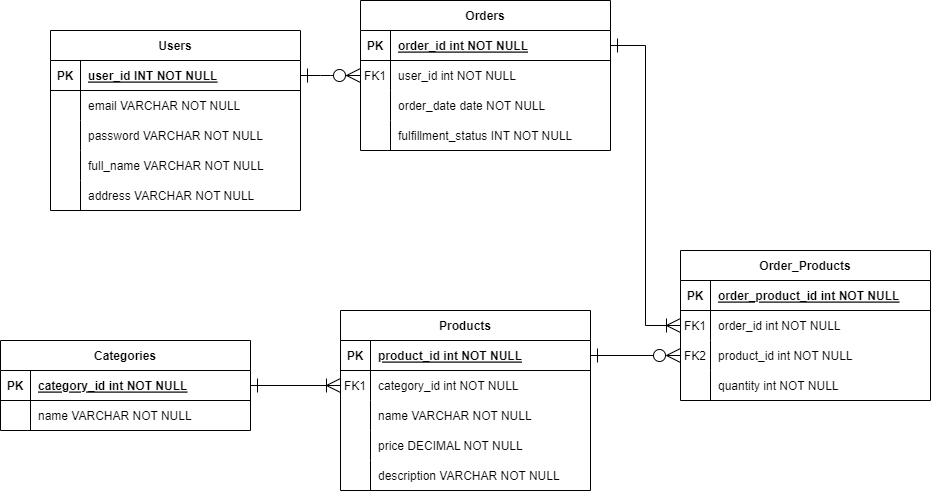

The diagram above was exported from draw.io. Its source (the exported page's mxGraphModel, read from the mxfile embedded in the PNG):
<mxGraphModel dx="1900" dy="621" grid="1" gridSize="10" guides="1" tooltips="1" connect="1" arrows="1" fold="1" page="1" pageScale="1" pageWidth="850" pageHeight="1100" math="0" shadow="0" extFonts="Permanent Marker^https://fonts.googleapis.com/css?family=Permanent+Marker">
  <root>
    <mxCell id="0" />
    <mxCell id="1" parent="0" />
    <mxCell id="C-vyLk0tnHw3VtMMgP7b-1" value="" style="edgeStyle=entityRelationEdgeStyle;endArrow=ERzeroToMany;startArrow=ERone;endFill=1;startFill=0;endSize=12;startSize=12;" parent="1" source="C-vyLk0tnHw3VtMMgP7b-24" target="C-vyLk0tnHw3VtMMgP7b-6" edge="1">
      <mxGeometry width="100" height="100" relative="1" as="geometry">
        <mxPoint x="340" y="720" as="sourcePoint" />
        <mxPoint x="440" y="620" as="targetPoint" />
      </mxGeometry>
    </mxCell>
    <mxCell id="C-vyLk0tnHw3VtMMgP7b-2" value="Orders" style="shape=table;startSize=30;container=1;collapsible=1;childLayout=tableLayout;fixedRows=1;rowLines=0;fontStyle=1;align=center;resizeLast=1;" parent="1" vertex="1">
      <mxGeometry x="310" y="130" width="250" height="150" as="geometry" />
    </mxCell>
    <mxCell id="C-vyLk0tnHw3VtMMgP7b-3" value="" style="shape=partialRectangle;collapsible=0;dropTarget=0;pointerEvents=0;fillColor=none;points=[[0,0.5],[1,0.5]];portConstraint=eastwest;top=0;left=0;right=0;bottom=1;" parent="C-vyLk0tnHw3VtMMgP7b-2" vertex="1">
      <mxGeometry y="30" width="250" height="30" as="geometry" />
    </mxCell>
    <mxCell id="C-vyLk0tnHw3VtMMgP7b-4" value="PK" style="shape=partialRectangle;overflow=hidden;connectable=0;fillColor=none;top=0;left=0;bottom=0;right=0;fontStyle=1;" parent="C-vyLk0tnHw3VtMMgP7b-3" vertex="1">
      <mxGeometry width="30" height="30" as="geometry">
        <mxRectangle width="30" height="30" as="alternateBounds" />
      </mxGeometry>
    </mxCell>
    <mxCell id="C-vyLk0tnHw3VtMMgP7b-5" value="order_id int NOT NULL " style="shape=partialRectangle;overflow=hidden;connectable=0;fillColor=none;top=0;left=0;bottom=0;right=0;align=left;spacingLeft=6;fontStyle=5;" parent="C-vyLk0tnHw3VtMMgP7b-3" vertex="1">
      <mxGeometry x="30" width="220" height="30" as="geometry">
        <mxRectangle width="220" height="30" as="alternateBounds" />
      </mxGeometry>
    </mxCell>
    <mxCell id="C-vyLk0tnHw3VtMMgP7b-6" value="" style="shape=partialRectangle;collapsible=0;dropTarget=0;pointerEvents=0;fillColor=none;points=[[0,0.5],[1,0.5]];portConstraint=eastwest;top=0;left=0;right=0;bottom=0;" parent="C-vyLk0tnHw3VtMMgP7b-2" vertex="1">
      <mxGeometry y="60" width="250" height="30" as="geometry" />
    </mxCell>
    <mxCell id="C-vyLk0tnHw3VtMMgP7b-7" value="FK1" style="shape=partialRectangle;overflow=hidden;connectable=0;fillColor=none;top=0;left=0;bottom=0;right=0;" parent="C-vyLk0tnHw3VtMMgP7b-6" vertex="1">
      <mxGeometry width="30" height="30" as="geometry">
        <mxRectangle width="30" height="30" as="alternateBounds" />
      </mxGeometry>
    </mxCell>
    <mxCell id="C-vyLk0tnHw3VtMMgP7b-8" value="user_id int NOT NULL" style="shape=partialRectangle;overflow=hidden;connectable=0;fillColor=none;top=0;left=0;bottom=0;right=0;align=left;spacingLeft=6;" parent="C-vyLk0tnHw3VtMMgP7b-6" vertex="1">
      <mxGeometry x="30" width="220" height="30" as="geometry">
        <mxRectangle width="220" height="30" as="alternateBounds" />
      </mxGeometry>
    </mxCell>
    <mxCell id="C-vyLk0tnHw3VtMMgP7b-9" value="" style="shape=partialRectangle;collapsible=0;dropTarget=0;pointerEvents=0;fillColor=none;points=[[0,0.5],[1,0.5]];portConstraint=eastwest;top=0;left=0;right=0;bottom=0;" parent="C-vyLk0tnHw3VtMMgP7b-2" vertex="1">
      <mxGeometry y="90" width="250" height="30" as="geometry" />
    </mxCell>
    <mxCell id="C-vyLk0tnHw3VtMMgP7b-10" value="" style="shape=partialRectangle;overflow=hidden;connectable=0;fillColor=none;top=0;left=0;bottom=0;right=0;" parent="C-vyLk0tnHw3VtMMgP7b-9" vertex="1">
      <mxGeometry width="30" height="30" as="geometry">
        <mxRectangle width="30" height="30" as="alternateBounds" />
      </mxGeometry>
    </mxCell>
    <mxCell id="C-vyLk0tnHw3VtMMgP7b-11" value="order_date date NOT NULL" style="shape=partialRectangle;overflow=hidden;connectable=0;fillColor=none;top=0;left=0;bottom=0;right=0;align=left;spacingLeft=6;" parent="C-vyLk0tnHw3VtMMgP7b-9" vertex="1">
      <mxGeometry x="30" width="220" height="30" as="geometry">
        <mxRectangle width="220" height="30" as="alternateBounds" />
      </mxGeometry>
    </mxCell>
    <mxCell id="yhBh_HWrdSUChVG2VMRV-13" style="shape=partialRectangle;collapsible=0;dropTarget=0;pointerEvents=0;fillColor=none;points=[[0,0.5],[1,0.5]];portConstraint=eastwest;top=0;left=0;right=0;bottom=0;" parent="C-vyLk0tnHw3VtMMgP7b-2" vertex="1">
      <mxGeometry y="120" width="250" height="30" as="geometry" />
    </mxCell>
    <mxCell id="yhBh_HWrdSUChVG2VMRV-14" style="shape=partialRectangle;overflow=hidden;connectable=0;fillColor=none;top=0;left=0;bottom=0;right=0;" parent="yhBh_HWrdSUChVG2VMRV-13" vertex="1">
      <mxGeometry width="30" height="30" as="geometry">
        <mxRectangle width="30" height="30" as="alternateBounds" />
      </mxGeometry>
    </mxCell>
    <mxCell id="yhBh_HWrdSUChVG2VMRV-15" value="fulfillment_status INT NOT NULL" style="shape=partialRectangle;overflow=hidden;connectable=0;fillColor=none;top=0;left=0;bottom=0;right=0;align=left;spacingLeft=6;" parent="yhBh_HWrdSUChVG2VMRV-13" vertex="1">
      <mxGeometry x="30" width="220" height="30" as="geometry">
        <mxRectangle width="220" height="30" as="alternateBounds" />
      </mxGeometry>
    </mxCell>
    <mxCell id="C-vyLk0tnHw3VtMMgP7b-13" value="Products" style="shape=table;startSize=30;container=1;collapsible=1;childLayout=tableLayout;fixedRows=1;rowLines=0;fontStyle=1;align=center;resizeLast=1;" parent="1" vertex="1">
      <mxGeometry x="290" y="440" width="250" height="180" as="geometry" />
    </mxCell>
    <mxCell id="C-vyLk0tnHw3VtMMgP7b-14" value="" style="shape=partialRectangle;collapsible=0;dropTarget=0;pointerEvents=0;fillColor=none;points=[[0,0.5],[1,0.5]];portConstraint=eastwest;top=0;left=0;right=0;bottom=1;" parent="C-vyLk0tnHw3VtMMgP7b-13" vertex="1">
      <mxGeometry y="30" width="250" height="30" as="geometry" />
    </mxCell>
    <mxCell id="C-vyLk0tnHw3VtMMgP7b-15" value="PK" style="shape=partialRectangle;overflow=hidden;connectable=0;fillColor=none;top=0;left=0;bottom=0;right=0;fontStyle=1;" parent="C-vyLk0tnHw3VtMMgP7b-14" vertex="1">
      <mxGeometry width="30" height="30" as="geometry">
        <mxRectangle width="30" height="30" as="alternateBounds" />
      </mxGeometry>
    </mxCell>
    <mxCell id="C-vyLk0tnHw3VtMMgP7b-16" value="product_id int NOT NULL " style="shape=partialRectangle;overflow=hidden;connectable=0;fillColor=none;top=0;left=0;bottom=0;right=0;align=left;spacingLeft=6;fontStyle=5;" parent="C-vyLk0tnHw3VtMMgP7b-14" vertex="1">
      <mxGeometry x="30" width="220" height="30" as="geometry">
        <mxRectangle width="220" height="30" as="alternateBounds" />
      </mxGeometry>
    </mxCell>
    <mxCell id="C-vyLk0tnHw3VtMMgP7b-17" value="" style="shape=partialRectangle;collapsible=0;dropTarget=0;pointerEvents=0;fillColor=none;points=[[0,0.5],[1,0.5]];portConstraint=eastwest;top=0;left=0;right=0;bottom=0;" parent="C-vyLk0tnHw3VtMMgP7b-13" vertex="1">
      <mxGeometry y="60" width="250" height="30" as="geometry" />
    </mxCell>
    <mxCell id="C-vyLk0tnHw3VtMMgP7b-18" value="FK1" style="shape=partialRectangle;overflow=hidden;connectable=0;fillColor=none;top=0;left=0;bottom=0;right=0;" parent="C-vyLk0tnHw3VtMMgP7b-17" vertex="1">
      <mxGeometry width="30" height="30" as="geometry">
        <mxRectangle width="30" height="30" as="alternateBounds" />
      </mxGeometry>
    </mxCell>
    <mxCell id="C-vyLk0tnHw3VtMMgP7b-19" value="category_id int NOT NULL" style="shape=partialRectangle;overflow=hidden;connectable=0;fillColor=none;top=0;left=0;bottom=0;right=0;align=left;spacingLeft=6;" parent="C-vyLk0tnHw3VtMMgP7b-17" vertex="1">
      <mxGeometry x="30" width="220" height="30" as="geometry">
        <mxRectangle width="220" height="30" as="alternateBounds" />
      </mxGeometry>
    </mxCell>
    <mxCell id="C-vyLk0tnHw3VtMMgP7b-20" value="" style="shape=partialRectangle;collapsible=0;dropTarget=0;pointerEvents=0;fillColor=none;points=[[0,0.5],[1,0.5]];portConstraint=eastwest;top=0;left=0;right=0;bottom=0;" parent="C-vyLk0tnHw3VtMMgP7b-13" vertex="1">
      <mxGeometry y="90" width="250" height="30" as="geometry" />
    </mxCell>
    <mxCell id="C-vyLk0tnHw3VtMMgP7b-21" value="" style="shape=partialRectangle;overflow=hidden;connectable=0;fillColor=none;top=0;left=0;bottom=0;right=0;" parent="C-vyLk0tnHw3VtMMgP7b-20" vertex="1">
      <mxGeometry width="30" height="30" as="geometry">
        <mxRectangle width="30" height="30" as="alternateBounds" />
      </mxGeometry>
    </mxCell>
    <mxCell id="C-vyLk0tnHw3VtMMgP7b-22" value="name VARCHAR NOT NULL" style="shape=partialRectangle;overflow=hidden;connectable=0;fillColor=none;top=0;left=0;bottom=0;right=0;align=left;spacingLeft=6;" parent="C-vyLk0tnHw3VtMMgP7b-20" vertex="1">
      <mxGeometry x="30" width="220" height="30" as="geometry">
        <mxRectangle width="220" height="30" as="alternateBounds" />
      </mxGeometry>
    </mxCell>
    <mxCell id="yhBh_HWrdSUChVG2VMRV-43" style="shape=partialRectangle;collapsible=0;dropTarget=0;pointerEvents=0;fillColor=none;points=[[0,0.5],[1,0.5]];portConstraint=eastwest;top=0;left=0;right=0;bottom=0;" parent="C-vyLk0tnHw3VtMMgP7b-13" vertex="1">
      <mxGeometry y="120" width="250" height="30" as="geometry" />
    </mxCell>
    <mxCell id="yhBh_HWrdSUChVG2VMRV-44" style="shape=partialRectangle;overflow=hidden;connectable=0;fillColor=none;top=0;left=0;bottom=0;right=0;" parent="yhBh_HWrdSUChVG2VMRV-43" vertex="1">
      <mxGeometry width="30" height="30" as="geometry">
        <mxRectangle width="30" height="30" as="alternateBounds" />
      </mxGeometry>
    </mxCell>
    <mxCell id="yhBh_HWrdSUChVG2VMRV-45" value="price DECIMAL NOT NULL" style="shape=partialRectangle;overflow=hidden;connectable=0;fillColor=none;top=0;left=0;bottom=0;right=0;align=left;spacingLeft=6;" parent="yhBh_HWrdSUChVG2VMRV-43" vertex="1">
      <mxGeometry x="30" width="220" height="30" as="geometry">
        <mxRectangle width="220" height="30" as="alternateBounds" />
      </mxGeometry>
    </mxCell>
    <mxCell id="yhBh_HWrdSUChVG2VMRV-40" style="shape=partialRectangle;collapsible=0;dropTarget=0;pointerEvents=0;fillColor=none;points=[[0,0.5],[1,0.5]];portConstraint=eastwest;top=0;left=0;right=0;bottom=0;" parent="C-vyLk0tnHw3VtMMgP7b-13" vertex="1">
      <mxGeometry y="150" width="250" height="30" as="geometry" />
    </mxCell>
    <mxCell id="yhBh_HWrdSUChVG2VMRV-41" style="shape=partialRectangle;overflow=hidden;connectable=0;fillColor=none;top=0;left=0;bottom=0;right=0;" parent="yhBh_HWrdSUChVG2VMRV-40" vertex="1">
      <mxGeometry width="30" height="30" as="geometry">
        <mxRectangle width="30" height="30" as="alternateBounds" />
      </mxGeometry>
    </mxCell>
    <mxCell id="yhBh_HWrdSUChVG2VMRV-42" value="description VARCHAR NOT NULL" style="shape=partialRectangle;overflow=hidden;connectable=0;fillColor=none;top=0;left=0;bottom=0;right=0;align=left;spacingLeft=6;" parent="yhBh_HWrdSUChVG2VMRV-40" vertex="1">
      <mxGeometry x="30" width="220" height="30" as="geometry">
        <mxRectangle width="220" height="30" as="alternateBounds" />
      </mxGeometry>
    </mxCell>
    <mxCell id="C-vyLk0tnHw3VtMMgP7b-23" value="Users" style="shape=table;startSize=30;container=1;collapsible=1;childLayout=tableLayout;fixedRows=1;rowLines=0;fontStyle=1;align=center;resizeLast=1;" parent="1" vertex="1">
      <mxGeometry y="160" width="250" height="180" as="geometry" />
    </mxCell>
    <mxCell id="C-vyLk0tnHw3VtMMgP7b-24" value="" style="shape=partialRectangle;collapsible=0;dropTarget=0;pointerEvents=0;fillColor=none;points=[[0,0.5],[1,0.5]];portConstraint=eastwest;top=0;left=0;right=0;bottom=1;" parent="C-vyLk0tnHw3VtMMgP7b-23" vertex="1">
      <mxGeometry y="30" width="250" height="30" as="geometry" />
    </mxCell>
    <mxCell id="C-vyLk0tnHw3VtMMgP7b-25" value="PK" style="shape=partialRectangle;overflow=hidden;connectable=0;fillColor=none;top=0;left=0;bottom=0;right=0;fontStyle=1;" parent="C-vyLk0tnHw3VtMMgP7b-24" vertex="1">
      <mxGeometry width="30" height="30" as="geometry">
        <mxRectangle width="30" height="30" as="alternateBounds" />
      </mxGeometry>
    </mxCell>
    <mxCell id="C-vyLk0tnHw3VtMMgP7b-26" value="user_id INT NOT NULL" style="shape=partialRectangle;overflow=hidden;connectable=0;fillColor=none;top=0;left=0;bottom=0;right=0;align=left;spacingLeft=6;fontStyle=5;" parent="C-vyLk0tnHw3VtMMgP7b-24" vertex="1">
      <mxGeometry x="30" width="220" height="30" as="geometry">
        <mxRectangle width="220" height="30" as="alternateBounds" />
      </mxGeometry>
    </mxCell>
    <mxCell id="yhBh_HWrdSUChVG2VMRV-1" style="shape=partialRectangle;collapsible=0;dropTarget=0;pointerEvents=0;fillColor=none;points=[[0,0.5],[1,0.5]];portConstraint=eastwest;top=0;left=0;right=0;bottom=0;" parent="C-vyLk0tnHw3VtMMgP7b-23" vertex="1">
      <mxGeometry y="60" width="250" height="30" as="geometry" />
    </mxCell>
    <mxCell id="yhBh_HWrdSUChVG2VMRV-2" style="shape=partialRectangle;overflow=hidden;connectable=0;fillColor=none;top=0;left=0;bottom=0;right=0;" parent="yhBh_HWrdSUChVG2VMRV-1" vertex="1">
      <mxGeometry width="30" height="30" as="geometry">
        <mxRectangle width="30" height="30" as="alternateBounds" />
      </mxGeometry>
    </mxCell>
    <mxCell id="yhBh_HWrdSUChVG2VMRV-3" value="email VARCHAR NOT NULL" style="shape=partialRectangle;overflow=hidden;connectable=0;fillColor=none;top=0;left=0;bottom=0;right=0;align=left;spacingLeft=6;" parent="yhBh_HWrdSUChVG2VMRV-1" vertex="1">
      <mxGeometry x="30" width="220" height="30" as="geometry">
        <mxRectangle width="220" height="30" as="alternateBounds" />
      </mxGeometry>
    </mxCell>
    <mxCell id="yhBh_HWrdSUChVG2VMRV-4" style="shape=partialRectangle;collapsible=0;dropTarget=0;pointerEvents=0;fillColor=none;points=[[0,0.5],[1,0.5]];portConstraint=eastwest;top=0;left=0;right=0;bottom=0;" parent="C-vyLk0tnHw3VtMMgP7b-23" vertex="1">
      <mxGeometry y="90" width="250" height="30" as="geometry" />
    </mxCell>
    <mxCell id="yhBh_HWrdSUChVG2VMRV-5" style="shape=partialRectangle;overflow=hidden;connectable=0;fillColor=none;top=0;left=0;bottom=0;right=0;" parent="yhBh_HWrdSUChVG2VMRV-4" vertex="1">
      <mxGeometry width="30" height="30" as="geometry">
        <mxRectangle width="30" height="30" as="alternateBounds" />
      </mxGeometry>
    </mxCell>
    <mxCell id="yhBh_HWrdSUChVG2VMRV-6" value="password VARCHAR NOT NULL" style="shape=partialRectangle;overflow=hidden;connectable=0;fillColor=none;top=0;left=0;bottom=0;right=0;align=left;spacingLeft=6;" parent="yhBh_HWrdSUChVG2VMRV-4" vertex="1">
      <mxGeometry x="30" width="220" height="30" as="geometry">
        <mxRectangle width="220" height="30" as="alternateBounds" />
      </mxGeometry>
    </mxCell>
    <mxCell id="C-vyLk0tnHw3VtMMgP7b-27" value="" style="shape=partialRectangle;collapsible=0;dropTarget=0;pointerEvents=0;fillColor=none;points=[[0,0.5],[1,0.5]];portConstraint=eastwest;top=0;left=0;right=0;bottom=0;" parent="C-vyLk0tnHw3VtMMgP7b-23" vertex="1">
      <mxGeometry y="120" width="250" height="30" as="geometry" />
    </mxCell>
    <mxCell id="C-vyLk0tnHw3VtMMgP7b-28" value="" style="shape=partialRectangle;overflow=hidden;connectable=0;fillColor=none;top=0;left=0;bottom=0;right=0;" parent="C-vyLk0tnHw3VtMMgP7b-27" vertex="1">
      <mxGeometry width="30" height="30" as="geometry">
        <mxRectangle width="30" height="30" as="alternateBounds" />
      </mxGeometry>
    </mxCell>
    <mxCell id="C-vyLk0tnHw3VtMMgP7b-29" value="full_name VARCHAR NOT NULL" style="shape=partialRectangle;overflow=hidden;connectable=0;fillColor=none;top=0;left=0;bottom=0;right=0;align=left;spacingLeft=6;" parent="C-vyLk0tnHw3VtMMgP7b-27" vertex="1">
      <mxGeometry x="30" width="220" height="30" as="geometry">
        <mxRectangle width="220" height="30" as="alternateBounds" />
      </mxGeometry>
    </mxCell>
    <mxCell id="yhBh_HWrdSUChVG2VMRV-7" style="shape=partialRectangle;collapsible=0;dropTarget=0;pointerEvents=0;fillColor=none;points=[[0,0.5],[1,0.5]];portConstraint=eastwest;top=0;left=0;right=0;bottom=0;" parent="C-vyLk0tnHw3VtMMgP7b-23" vertex="1">
      <mxGeometry y="150" width="250" height="30" as="geometry" />
    </mxCell>
    <mxCell id="yhBh_HWrdSUChVG2VMRV-8" style="shape=partialRectangle;overflow=hidden;connectable=0;fillColor=none;top=0;left=0;bottom=0;right=0;" parent="yhBh_HWrdSUChVG2VMRV-7" vertex="1">
      <mxGeometry width="30" height="30" as="geometry">
        <mxRectangle width="30" height="30" as="alternateBounds" />
      </mxGeometry>
    </mxCell>
    <mxCell id="yhBh_HWrdSUChVG2VMRV-9" value="address VARCHAR NOT NULL" style="shape=partialRectangle;overflow=hidden;connectable=0;fillColor=none;top=0;left=0;bottom=0;right=0;align=left;spacingLeft=6;" parent="yhBh_HWrdSUChVG2VMRV-7" vertex="1">
      <mxGeometry x="30" width="220" height="30" as="geometry">
        <mxRectangle width="220" height="30" as="alternateBounds" />
      </mxGeometry>
    </mxCell>
    <mxCell id="yhBh_HWrdSUChVG2VMRV-17" value="Categories" style="shape=table;startSize=30;container=1;collapsible=1;childLayout=tableLayout;fixedRows=1;rowLines=0;fontStyle=1;align=center;resizeLast=1;" parent="1" vertex="1">
      <mxGeometry x="-50" y="470" width="250" height="90" as="geometry" />
    </mxCell>
    <mxCell id="yhBh_HWrdSUChVG2VMRV-18" value="" style="shape=partialRectangle;collapsible=0;dropTarget=0;pointerEvents=0;fillColor=none;points=[[0,0.5],[1,0.5]];portConstraint=eastwest;top=0;left=0;right=0;bottom=1;" parent="yhBh_HWrdSUChVG2VMRV-17" vertex="1">
      <mxGeometry y="30" width="250" height="30" as="geometry" />
    </mxCell>
    <mxCell id="yhBh_HWrdSUChVG2VMRV-19" value="PK" style="shape=partialRectangle;overflow=hidden;connectable=0;fillColor=none;top=0;left=0;bottom=0;right=0;fontStyle=1;" parent="yhBh_HWrdSUChVG2VMRV-18" vertex="1">
      <mxGeometry width="30" height="30" as="geometry">
        <mxRectangle width="30" height="30" as="alternateBounds" />
      </mxGeometry>
    </mxCell>
    <mxCell id="yhBh_HWrdSUChVG2VMRV-20" value="category_id int NOT NULL " style="shape=partialRectangle;overflow=hidden;connectable=0;fillColor=none;top=0;left=0;bottom=0;right=0;align=left;spacingLeft=6;fontStyle=5;" parent="yhBh_HWrdSUChVG2VMRV-18" vertex="1">
      <mxGeometry x="30" width="220" height="30" as="geometry">
        <mxRectangle width="220" height="30" as="alternateBounds" />
      </mxGeometry>
    </mxCell>
    <mxCell id="yhBh_HWrdSUChVG2VMRV-21" value="" style="shape=partialRectangle;collapsible=0;dropTarget=0;pointerEvents=0;fillColor=none;points=[[0,0.5],[1,0.5]];portConstraint=eastwest;top=0;left=0;right=0;bottom=0;" parent="yhBh_HWrdSUChVG2VMRV-17" vertex="1">
      <mxGeometry y="60" width="250" height="30" as="geometry" />
    </mxCell>
    <mxCell id="yhBh_HWrdSUChVG2VMRV-22" value="" style="shape=partialRectangle;overflow=hidden;connectable=0;fillColor=none;top=0;left=0;bottom=0;right=0;" parent="yhBh_HWrdSUChVG2VMRV-21" vertex="1">
      <mxGeometry width="30" height="30" as="geometry">
        <mxRectangle width="30" height="30" as="alternateBounds" />
      </mxGeometry>
    </mxCell>
    <mxCell id="yhBh_HWrdSUChVG2VMRV-23" value="name VARCHAR NOT NULL" style="shape=partialRectangle;overflow=hidden;connectable=0;fillColor=none;top=0;left=0;bottom=0;right=0;align=left;spacingLeft=6;" parent="yhBh_HWrdSUChVG2VMRV-21" vertex="1">
      <mxGeometry x="30" width="220" height="30" as="geometry">
        <mxRectangle width="220" height="30" as="alternateBounds" />
      </mxGeometry>
    </mxCell>
    <mxCell id="yhBh_HWrdSUChVG2VMRV-27" value="Order_Products" style="shape=table;startSize=30;container=1;collapsible=1;childLayout=tableLayout;fixedRows=1;rowLines=0;fontStyle=1;align=center;resizeLast=1;" parent="1" vertex="1">
      <mxGeometry x="630" y="380" width="250" height="150" as="geometry" />
    </mxCell>
    <mxCell id="yhBh_HWrdSUChVG2VMRV-28" value="" style="shape=partialRectangle;collapsible=0;dropTarget=0;pointerEvents=0;fillColor=none;points=[[0,0.5],[1,0.5]];portConstraint=eastwest;top=0;left=0;right=0;bottom=1;" parent="yhBh_HWrdSUChVG2VMRV-27" vertex="1">
      <mxGeometry y="30" width="250" height="30" as="geometry" />
    </mxCell>
    <mxCell id="yhBh_HWrdSUChVG2VMRV-29" value="PK" style="shape=partialRectangle;overflow=hidden;connectable=0;fillColor=none;top=0;left=0;bottom=0;right=0;fontStyle=1;" parent="yhBh_HWrdSUChVG2VMRV-28" vertex="1">
      <mxGeometry width="30" height="30" as="geometry">
        <mxRectangle width="30" height="30" as="alternateBounds" />
      </mxGeometry>
    </mxCell>
    <mxCell id="yhBh_HWrdSUChVG2VMRV-30" value="order_product_id int NOT NULL " style="shape=partialRectangle;overflow=hidden;connectable=0;fillColor=none;top=0;left=0;bottom=0;right=0;align=left;spacingLeft=6;fontStyle=5;" parent="yhBh_HWrdSUChVG2VMRV-28" vertex="1">
      <mxGeometry x="30" width="220" height="30" as="geometry">
        <mxRectangle width="220" height="30" as="alternateBounds" />
      </mxGeometry>
    </mxCell>
    <mxCell id="yhBh_HWrdSUChVG2VMRV-31" value="" style="shape=partialRectangle;collapsible=0;dropTarget=0;pointerEvents=0;fillColor=none;points=[[0,0.5],[1,0.5]];portConstraint=eastwest;top=0;left=0;right=0;bottom=0;" parent="yhBh_HWrdSUChVG2VMRV-27" vertex="1">
      <mxGeometry y="60" width="250" height="30" as="geometry" />
    </mxCell>
    <mxCell id="yhBh_HWrdSUChVG2VMRV-32" value="FK1" style="shape=partialRectangle;overflow=hidden;connectable=0;fillColor=none;top=0;left=0;bottom=0;right=0;" parent="yhBh_HWrdSUChVG2VMRV-31" vertex="1">
      <mxGeometry width="30" height="30" as="geometry">
        <mxRectangle width="30" height="30" as="alternateBounds" />
      </mxGeometry>
    </mxCell>
    <mxCell id="yhBh_HWrdSUChVG2VMRV-33" value="order_id int NOT NULL" style="shape=partialRectangle;overflow=hidden;connectable=0;fillColor=none;top=0;left=0;bottom=0;right=0;align=left;spacingLeft=6;" parent="yhBh_HWrdSUChVG2VMRV-31" vertex="1">
      <mxGeometry x="30" width="220" height="30" as="geometry">
        <mxRectangle width="220" height="30" as="alternateBounds" />
      </mxGeometry>
    </mxCell>
    <mxCell id="yhBh_HWrdSUChVG2VMRV-34" value="" style="shape=partialRectangle;collapsible=0;dropTarget=0;pointerEvents=0;fillColor=none;points=[[0,0.5],[1,0.5]];portConstraint=eastwest;top=0;left=0;right=0;bottom=0;" parent="yhBh_HWrdSUChVG2VMRV-27" vertex="1">
      <mxGeometry y="90" width="250" height="30" as="geometry" />
    </mxCell>
    <mxCell id="yhBh_HWrdSUChVG2VMRV-35" value="FK2" style="shape=partialRectangle;overflow=hidden;connectable=0;fillColor=none;top=0;left=0;bottom=0;right=0;" parent="yhBh_HWrdSUChVG2VMRV-34" vertex="1">
      <mxGeometry width="30" height="30" as="geometry">
        <mxRectangle width="30" height="30" as="alternateBounds" />
      </mxGeometry>
    </mxCell>
    <mxCell id="yhBh_HWrdSUChVG2VMRV-36" value="product_id int NOT NULL" style="shape=partialRectangle;overflow=hidden;connectable=0;fillColor=none;top=0;left=0;bottom=0;right=0;align=left;spacingLeft=6;" parent="yhBh_HWrdSUChVG2VMRV-34" vertex="1">
      <mxGeometry x="30" width="220" height="30" as="geometry">
        <mxRectangle width="220" height="30" as="alternateBounds" />
      </mxGeometry>
    </mxCell>
    <mxCell id="XiMgNuCIvi2Q1DZYUbZl-1" style="shape=partialRectangle;collapsible=0;dropTarget=0;pointerEvents=0;fillColor=none;points=[[0,0.5],[1,0.5]];portConstraint=eastwest;top=0;left=0;right=0;bottom=0;" parent="yhBh_HWrdSUChVG2VMRV-27" vertex="1">
      <mxGeometry y="120" width="250" height="30" as="geometry" />
    </mxCell>
    <mxCell id="XiMgNuCIvi2Q1DZYUbZl-2" style="shape=partialRectangle;overflow=hidden;connectable=0;fillColor=none;top=0;left=0;bottom=0;right=0;" parent="XiMgNuCIvi2Q1DZYUbZl-1" vertex="1">
      <mxGeometry width="30" height="30" as="geometry">
        <mxRectangle width="30" height="30" as="alternateBounds" />
      </mxGeometry>
    </mxCell>
    <mxCell id="XiMgNuCIvi2Q1DZYUbZl-3" value="quantity int NOT NULL" style="shape=partialRectangle;overflow=hidden;connectable=0;fillColor=none;top=0;left=0;bottom=0;right=0;align=left;spacingLeft=6;" parent="XiMgNuCIvi2Q1DZYUbZl-1" vertex="1">
      <mxGeometry x="30" width="220" height="30" as="geometry">
        <mxRectangle width="220" height="30" as="alternateBounds" />
      </mxGeometry>
    </mxCell>
    <mxCell id="yhBh_HWrdSUChVG2VMRV-46" style="edgeStyle=orthogonalEdgeStyle;rounded=0;orthogonalLoop=1;jettySize=auto;html=1;exitX=1;exitY=0.5;exitDx=0;exitDy=0;entryX=0;entryY=0.5;entryDx=0;entryDy=0;endArrow=ERoneToMany;endFill=0;startArrow=ERone;startFill=0;endSize=12;startSize=12;" parent="1" source="yhBh_HWrdSUChVG2VMRV-18" target="C-vyLk0tnHw3VtMMgP7b-17" edge="1">
      <mxGeometry relative="1" as="geometry" />
    </mxCell>
    <mxCell id="yhBh_HWrdSUChVG2VMRV-47" style="edgeStyle=orthogonalEdgeStyle;rounded=0;orthogonalLoop=1;jettySize=auto;html=1;exitX=1;exitY=0.5;exitDx=0;exitDy=0;entryX=0;entryY=0.5;entryDx=0;entryDy=0;startArrow=ERone;startFill=0;endArrow=ERzeroToMany;endFill=0;endSize=12;startSize=12;" parent="1" source="C-vyLk0tnHw3VtMMgP7b-14" target="yhBh_HWrdSUChVG2VMRV-34" edge="1">
      <mxGeometry relative="1" as="geometry" />
    </mxCell>
    <mxCell id="yhBh_HWrdSUChVG2VMRV-48" style="edgeStyle=orthogonalEdgeStyle;rounded=0;orthogonalLoop=1;jettySize=auto;html=1;exitX=1;exitY=0.5;exitDx=0;exitDy=0;startArrow=ERone;startFill=0;endArrow=ERoneToMany;endFill=0;endSize=12;startSize=12;" parent="1" source="C-vyLk0tnHw3VtMMgP7b-3" target="yhBh_HWrdSUChVG2VMRV-31" edge="1">
      <mxGeometry relative="1" as="geometry" />
    </mxCell>
  </root>
</mxGraphModel>